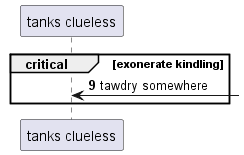

The diagram above was rendered by PlantUML. Its source (embedded in the PNG):
@startuml
participant "tanks clueless" as 0
autonumber 9 2
critical exonerate kindling
0 <-] : tawdry somewhere
end
@enduml